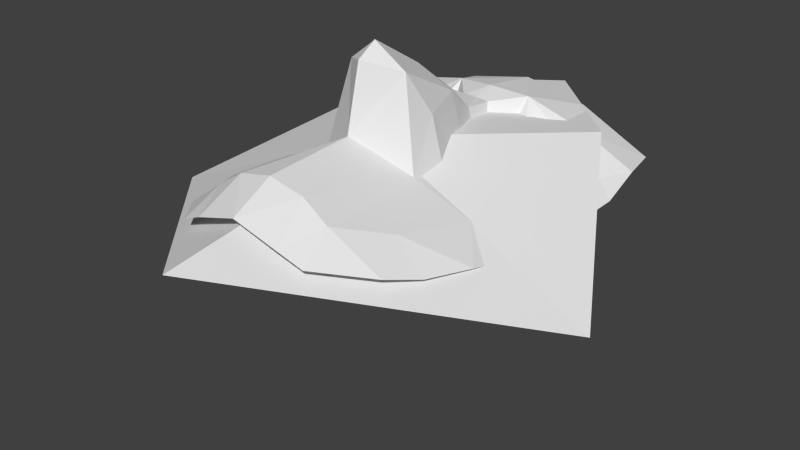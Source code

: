 # Source: head.blend  (saved by Blender 2.66.1; exported with 4.5.12 LTS)
import bpy
from mathutils import Matrix  # noqa: F401  (used for matrix-valued properties, if any)

bpy.ops.wm.read_factory_settings(use_empty=True)
scene = bpy.context.scene
scene.name = 'Scene'

# ---- collections
col_collection_1 = bpy.data.collections.new('Collection 1'); scene.collection.children.link(col_collection_1)

# ---- world
world_world = bpy.data.worlds.new('World'); scene.world = world_world
world_world.color = (0.05088, 0.05088, 0.05088)
world_world.use_sun_shadow = False
world_world.sun_shadow_jitter_overblur = 0.0
world_world.cycles.sampling_method = 'MANUAL'
world_world.cycles.sample_map_resolution = 256

# ---- meshes
me_head_002 = bpy.data.meshes.new('head.002')
me_head_002.from_pydata([(9.424e-05, 0.04784, 0.1024), (-0.003959, 0.04742, 0.1021), (-0.004292, 0.03854, 0.1032), (-0.04039, 0.009398, 0.08361), (-0.0388, -0.004968, 0.08671), (-0.0295, 0.006169, 0.09109), (-0.01838, 0.07252, 0.09735), (-0.03812, 0.0736, 0.08685), (-0.02709, 0.0591, 0.09596), (0.0, 0.05383, 0.1041), (0.0, 0.07246, 0.1012), (-0.01105, 0.05604, 0.1028), (9.425e-05, 0.00129, 0.1247), (-0.008388, 0.008046, 0.1218), (9.425e-05, -0.002961, 0.1072), (9.425e-05, 0.007023, 0.1282), (-0.006599, 0.02834, 0.1112), (9.425e-05, 0.02295, 0.1184), (9.425e-05, 0.03709, 0.1075), (-0.03445, -0.01732, 0.0877), (-0.02522, -0.01461, 0.09433), (-0.009632, -0.02805, 0.1038), (0.0, -0.0283, 0.106), (-0.01492, 0.01476, 0.09585), (-0.01105, 0.02985, 0.08975), (-0.02998, -0.02594, 0.08981), (-0.01683, -0.0282, 0.09904), (-0.01379, 0.004447, 0.09816), (-0.03553, 0.02828, 0.08603), (-0.04062, 0.0273, 0.08179), (-0.03373, 0.02367, 0.08739), (-0.01208, -0.03918, 0.0962), (0.0, -0.03968, 0.09994), (-0.01114, 0.01466, 0.1102), (-0.01872, -0.03792, 0.09314), (-0.008557, 0.04127, 0.08357), (-0.04092, 0.06102, 0.08766), (-0.01123, 0.03958, 0.08507), (-0.01386, 0.03408, 0.08803), (-0.01995, 0.04316, 0.09262), (-0.02541, 0.04466, 0.09296), (-0.03063, 0.04546, 0.09229), (-0.02765, 0.04091, 0.09287), (-0.04038, 0.03609, 0.08419), (-0.01526, 0.03633, 0.08869), (-0.02812, 0.03405, 0.08546), (-0.02541, 0.04466, 0.09296), (-0.03063, 0.04546, 0.09229), (-0.03335, 0.04174, 0.08761), (-0.02933, 0.03688, 0.08706), (-0.01995, 0.04316, 0.09262), (-0.03063, 0.04546, 0.09229), (-0.01651, 0.03833, 0.09074), (-0.01995, 0.04316, 0.09262), (-0.03063, 0.04546, 0.09229), (-0.03607, 0.04502, 0.08723), (-0.04147, 0.04139, 0.08369), (-0.01701, 0.04529, 0.09224), (-0.02045, 0.05012, 0.09321), (-0.03656, 0.05198, 0.08782), (-0.04197, 0.04835, 0.08429), (-0.01986, 0.0184, 0.09308), (-0.03004, 0.04155, 0.09097), (-0.02765, 0.04091, 0.09287), (-0.02248, 0.04258, 0.09325)], [(39, 40), (51, 47), (54, 51), (50, 53)], [(0, 1, 2), (3, 4, 5), (6, 7, 8), (9, 10, 11), (12, 13, 14), (15, 13, 12), (10, 6, 11), (16, 17, 18), (1, 0, 9), (19, 20, 4), (21, 22, 14), (23, 24, 61), (25, 26, 20), (27, 26, 21), (23, 5, 27), (28, 29, 30), (31, 32, 21), (1, 9, 11), (13, 16, 33), (25, 34, 26), (2, 1, 35), (0, 2, 18), (20, 27, 5), (26, 34, 31), (26, 27, 20), (17, 13, 15), (20, 5, 4), (13, 27, 14), (20, 19, 25), (14, 27, 21), (21, 32, 22), (33, 16, 24), (21, 26, 31), (23, 33, 24), (16, 13, 17), (35, 24, 2), (27, 13, 33), (33, 23, 27), (30, 3, 5), (28, 30, 24), (24, 30, 61), (29, 3, 30), (2, 16, 18), (1, 11, 35), (7, 36, 8), (8, 11, 6), (24, 16, 2), (49, 43, 56), (57, 11, 35), (45, 38, 44), (37, 38, 35), (40, 41, 47, 46), (52, 37, 35), (38, 24, 35), (42, 49, 62), (28, 43, 29), (52, 49, 42, 63), (59, 54, 55), (54, 42, 62), (55, 54, 62, 48), (43, 28, 45), (42, 54, 46), (52, 49, 44), (54, 58, 46), (53, 52, 64), (55, 56, 60, 59), (52, 53, 58, 57), (36, 8, 59, 60), (8, 11, 57, 58, 59), (38, 45, 28), (24, 38, 28), (52, 57, 35), (37, 52, 44), (37, 44, 38), (30, 5, 61), (5, 23, 61), (64, 52, 63), (58, 54, 59), (53, 46, 58), (45, 49, 43), (56, 55, 48), (49, 45, 44), (48, 62, 49), (49, 56, 48), (46, 53, 64), (46, 64, 63, 42)])
me_head_002.use_remesh_preserve_volume = False
me_head_002.use_remesh_preserve_attributes = False
me_head_002.use_mirror_vertex_groups = False
me_head_002.update()
me_bounding_box = bpy.data.meshes.new('bounding-box')
me_bounding_box.from_pydata([(-0.03309, 0.032, 0.0726), (-0.06486, -0.02288, 0.05039), (0.0, -0.01631, 0.07822), (0.0, -0.08462, 0.0693), (0.0, 0.06748, 0.06915)], [], [(0, 1, 2), (1, 3, 2), (4, 0, 2)])
me_bounding_box.use_remesh_preserve_volume = False
me_bounding_box.use_remesh_preserve_attributes = False
me_bounding_box.use_mirror_vertex_groups = False
me_bounding_box.update()

# ---- objects
ob_head = bpy.data.objects.new('head', me_head_002)
ob_bounding_box = bpy.data.objects.new('bounding-box', me_bounding_box)
ob_left_eye_left = bpy.data.objects.new('left_eye_left', None)
ob_left_eye_right = bpy.data.objects.new('left_eye_right', None)
ob_mouth_left = bpy.data.objects.new('mouth_left', None)
ob_mouth_right = bpy.data.objects.new('mouth_right', None)
ob_right_eye_right = bpy.data.objects.new('right_eye_right', None)
ob_nose = bpy.data.objects.new('nose', None)

# ---- transforms, parenting, visibility, modifiers, constraints
ob_head.location = (0.0, 0.0, 0.0)
ob_head.scale = (2.036, 2.036, 2.036)
ob_head.lineart.crease_threshold = 0.0
_m = ob_head.modifiers.new('Mirror', 'MIRROR')
_m.merge_threshold = 0.0
ob_bounding_box.location = (0.0, 0.05119, 0.0518)
ob_bounding_box.scale = (2.036, 2.036, 2.036)
ob_bounding_box.hide_viewport = True
ob_bounding_box.lineart.crease_threshold = 0.0
_m = ob_bounding_box.modifiers.new('Mirror', 'MIRROR')
_m.merge_threshold = 0.0
ob_left_eye_left.location = (0.09794, 0.05281, 0.1743)
ob_left_eye_left.scale = (2.036, 2.036, 2.036)
ob_left_eye_left.empty_display_type = 'SPHERE'
ob_left_eye_left.empty_display_size = 0.002
ob_left_eye_left.empty_image_offset = (0.0, 0.0)
ob_left_eye_left.lineart.crease_threshold = 0.0
ob_left_eye_right.location = (-0.02974, 0.08814, 0.18)
ob_left_eye_right.scale = (2.036, 2.036, 2.036)
ob_left_eye_right.empty_display_type = 'SPHERE'
ob_left_eye_right.empty_display_size = 0.002
ob_left_eye_right.empty_image_offset = (0.0, 0.0)
ob_left_eye_right.lineart.crease_threshold = 0.0
ob_mouth_left.location = (-0.04258, -0.06072, 0.1966)
ob_mouth_left.scale = (2.036, 2.036, 2.036)
ob_mouth_left.empty_display_type = 'SPHERE'
ob_mouth_left.empty_display_size = 0.002
ob_mouth_left.empty_image_offset = (0.0, 0.0)
ob_mouth_left.lineart.crease_threshold = 0.0
ob_mouth_right.location = (0.0, -0.06915, 0.2128)
ob_mouth_right.scale = (2.036, 2.036, 2.036)
ob_mouth_right.empty_display_type = 'SPHERE'
ob_mouth_right.empty_display_size = 0.002
ob_mouth_right.empty_image_offset = (0.0, 0.0)
ob_mouth_right.lineart.crease_threshold = 0.0
ob_right_eye_right.location = (-0.08587, 0.09104, 0.17)
ob_right_eye_right.scale = (2.036, 2.036, 2.036)
ob_right_eye_right.empty_display_type = 'SPHERE'
ob_right_eye_right.empty_display_size = 0.002
ob_right_eye_right.empty_image_offset = (0.0, 0.0)
ob_right_eye_right.lineart.crease_threshold = 0.0
ob_nose.location = (6.915e-10, 0.007844, 0.2566)
ob_nose.scale = (2.036, 2.036, 2.036)
ob_nose.empty_display_type = 'SPHERE'
ob_nose.empty_display_size = 0.002
ob_nose.empty_image_offset = (0.0, 0.0)
ob_nose.lineart.crease_threshold = 0.0

# ---- collection membership
col_collection_1.objects.link(ob_head)
col_collection_1.objects.link(ob_bounding_box)
col_collection_1.objects.link(ob_left_eye_left)
col_collection_1.objects.link(ob_left_eye_right)
col_collection_1.objects.link(ob_mouth_left)
col_collection_1.objects.link(ob_mouth_right)
col_collection_1.objects.link(ob_right_eye_right)
col_collection_1.objects.link(ob_nose)

# ---- scene / render settings (as saved in the file)
scene.frame_start = 1; scene.frame_end = 250; scene.frame_set(1)
scene.render.engine = 'BLENDER_EEVEE_NEXT'
scene.render.image_settings.color_mode = 'RGB'
scene.render.image_settings.compression = 90
scene.render.resolution_percentage = 50
scene.render.dither_intensity = 0.0
scene.render.bake_margin = 2
scene.render.bake_bias = 0.0
scene.cycles.use_denoising = False
scene.cycles.samples = 10
scene.cycles.sampling_pattern = 'TABULATED_SOBOL'
scene.cycles.light_sampling_threshold = 0.0
scene.cycles.use_adaptive_sampling = False
scene.cycles.use_light_tree = False
scene.cycles.blur_glossy = 0.0
scene.cycles.volume_bounces = 1
scene.cycles.pixel_filter_type = 'GAUSSIAN'
scene.cycles.sample_clamp_indirect = 0.0
scene.view_settings.view_transform = 'Standard'
bpy.context.view_layer.update()

# ---- added for rendering (the .blend has no active camera and no usable light): camera, sun
cam_auto = bpy.data.cameras.new('AutoCamera')
cam_auto.lens = 50.0
cam_auto.sensor_width = 36.0
cam_auto.clip_end = 1000.0
ob_auto_camera = bpy.data.objects.new('AutoCamera', cam_auto)
scene.collection.objects.link(ob_auto_camera)
ob_auto_camera.location = (0.331781, -0.365509, 0.421161)
ob_auto_camera.rotation_euler = (1.09748, -7.21219e-08, 0.694738)
scene.camera = ob_auto_camera
light_auto_sun = bpy.data.lights.new('AutoSun', 'SUN')
light_auto_sun.energy = 3.0
light_auto_sun.angle = 0.0523599
ob_auto_sun = bpy.data.objects.new('AutoSun', light_auto_sun)
scene.collection.objects.link(ob_auto_sun)
ob_auto_sun.rotation_euler = (0.872665, 0.174533, 0.523599)
bpy.context.view_layer.update()
